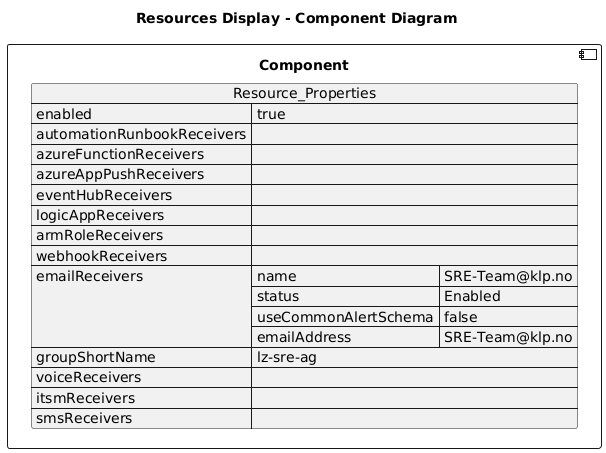

The diagram above was rendered by PlantUML. Its source (embedded in the PNG):
@startuml

title Resources Display - Component Diagram

component Component {

json  Resource_Properties {
  "enabled": true,
  "automationRunbookReceivers": [],
  "azureFunctionReceivers": [],
  "azureAppPushReceivers": [],
  "eventHubReceivers": [],
  "logicAppReceivers": [],
  "armRoleReceivers": [],
  "webhookReceivers": [],
  "emailReceivers": [
    {
      "name": "SRE-Team@klp.no",
      "status": "Enabled",
      "useCommonAlertSchema": false,
      "emailAddress": "SRE-Team@klp.no"
    }
  ],
  "groupShortName": "lz-sre-ag",
  "voiceReceivers": [],
  "itsmReceivers": [],
  "smsReceivers": []
}
}
@enduml